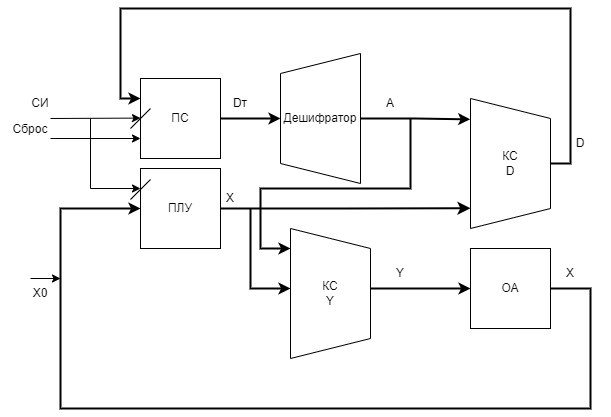

The diagram above was exported from draw.io. Its source (the exported page's mxGraphModel, read from the mxfile embedded in the PNG):
<mxGraphModel dx="1434" dy="805" grid="1" gridSize="10" guides="1" tooltips="1" connect="1" arrows="1" fold="1" page="1" pageScale="1" pageWidth="827" pageHeight="1169" math="0" shadow="0">
  <root>
    <mxCell id="0" />
    <mxCell id="1" parent="0" />
    <mxCell id="mlPVL_xTgVYd4Hi38KZt-5" style="edgeStyle=orthogonalEdgeStyle;rounded=0;orthogonalLoop=1;jettySize=auto;html=1;entryX=0.5;entryY=0;entryDx=0;entryDy=0;strokeWidth=2;" parent="1" source="mlPVL_xTgVYd4Hi38KZt-1" target="mlPVL_xTgVYd4Hi38KZt-2" edge="1">
      <mxGeometry relative="1" as="geometry" />
    </mxCell>
    <mxCell id="mlPVL_xTgVYd4Hi38KZt-18" style="edgeStyle=elbowEdgeStyle;rounded=0;orthogonalLoop=1;jettySize=auto;elbow=vertical;html=1;strokeWidth=2;" parent="1" edge="1">
      <mxGeometry relative="1" as="geometry">
        <mxPoint x="360" y="610" as="sourcePoint" />
        <mxPoint x="400" y="690" as="targetPoint" />
        <Array as="points">
          <mxPoint x="400" y="690" />
          <mxPoint x="410" y="680" />
          <mxPoint x="340" y="670" />
          <mxPoint x="360" y="650" />
        </Array>
      </mxGeometry>
    </mxCell>
    <mxCell id="mlPVL_xTgVYd4Hi38KZt-1" value="ПС" style="whiteSpace=wrap;html=1;aspect=fixed;" parent="1" vertex="1">
      <mxGeometry x="250" y="480" width="80" height="80" as="geometry" />
    </mxCell>
    <mxCell id="mlPVL_xTgVYd4Hi38KZt-11" style="edgeStyle=orthogonalEdgeStyle;rounded=0;orthogonalLoop=1;jettySize=auto;html=1;entryX=0.16;entryY=1.004;entryDx=0;entryDy=0;entryPerimeter=0;strokeWidth=2;" parent="1" source="mlPVL_xTgVYd4Hi38KZt-2" target="mlPVL_xTgVYd4Hi38KZt-3" edge="1">
      <mxGeometry relative="1" as="geometry" />
    </mxCell>
    <mxCell id="mlPVL_xTgVYd4Hi38KZt-2" value="Дешифратор" style="shape=trapezoid;perimeter=trapezoidPerimeter;whiteSpace=wrap;html=1;fixedSize=1;direction=north;" parent="1" vertex="1">
      <mxGeometry x="390" y="455" width="80" height="130" as="geometry" />
    </mxCell>
    <mxCell id="mlPVL_xTgVYd4Hi38KZt-12" style="edgeStyle=orthogonalEdgeStyle;rounded=0;orthogonalLoop=1;jettySize=auto;html=1;exitX=0.5;exitY=0;exitDx=0;exitDy=0;entryX=0;entryY=0.25;entryDx=0;entryDy=0;strokeWidth=2;" parent="1" source="mlPVL_xTgVYd4Hi38KZt-3" target="mlPVL_xTgVYd4Hi38KZt-1" edge="1">
      <mxGeometry relative="1" as="geometry">
        <Array as="points">
          <mxPoint x="680" y="565" />
          <mxPoint x="680" y="410" />
          <mxPoint x="230" y="410" />
          <mxPoint x="230" y="500" />
        </Array>
      </mxGeometry>
    </mxCell>
    <mxCell id="mlPVL_xTgVYd4Hi38KZt-3" value="КС&lt;br&gt;D" style="shape=trapezoid;perimeter=trapezoidPerimeter;whiteSpace=wrap;html=1;fixedSize=1;direction=south;" parent="1" vertex="1">
      <mxGeometry x="580" y="500" width="80" height="130" as="geometry" />
    </mxCell>
    <mxCell id="mlPVL_xTgVYd4Hi38KZt-14" style="edgeStyle=orthogonalEdgeStyle;rounded=0;orthogonalLoop=1;jettySize=auto;html=1;exitX=1;exitY=0.5;exitDx=0;exitDy=0;entryX=0.844;entryY=1;entryDx=0;entryDy=0;entryPerimeter=0;endSize=7;strokeWidth=2;" parent="1" source="mlPVL_xTgVYd4Hi38KZt-13" target="mlPVL_xTgVYd4Hi38KZt-3" edge="1">
      <mxGeometry relative="1" as="geometry" />
    </mxCell>
    <mxCell id="mlPVL_xTgVYd4Hi38KZt-13" value="ПЛУ" style="whiteSpace=wrap;html=1;aspect=fixed;" parent="1" vertex="1">
      <mxGeometry x="250" y="570" width="80" height="80" as="geometry" />
    </mxCell>
    <mxCell id="mlPVL_xTgVYd4Hi38KZt-25" style="edgeStyle=elbowEdgeStyle;rounded=0;orthogonalLoop=1;jettySize=auto;elbow=vertical;html=1;entryX=0;entryY=0.5;entryDx=0;entryDy=0;strokeWidth=2;" parent="1" source="mlPVL_xTgVYd4Hi38KZt-15" target="mlPVL_xTgVYd4Hi38KZt-24" edge="1">
      <mxGeometry relative="1" as="geometry" />
    </mxCell>
    <mxCell id="mlPVL_xTgVYd4Hi38KZt-15" value="КС&lt;br&gt;Y" style="shape=trapezoid;perimeter=trapezoidPerimeter;whiteSpace=wrap;html=1;fixedSize=1;direction=south;" parent="1" vertex="1">
      <mxGeometry x="400" y="630" width="80" height="130" as="geometry" />
    </mxCell>
    <mxCell id="mlPVL_xTgVYd4Hi38KZt-23" value="" style="endArrow=classic;html=1;rounded=0;elbow=vertical;edgeStyle=orthogonalEdgeStyle;entryX=0.154;entryY=1;entryDx=0;entryDy=0;entryPerimeter=0;strokeWidth=2;" parent="1" target="mlPVL_xTgVYd4Hi38KZt-15" edge="1">
      <mxGeometry width="50" height="50" relative="1" as="geometry">
        <mxPoint x="520" y="520" as="sourcePoint" />
        <mxPoint x="380" y="650" as="targetPoint" />
        <Array as="points">
          <mxPoint x="520" y="590" />
          <mxPoint x="370" y="590" />
          <mxPoint x="370" y="650" />
        </Array>
      </mxGeometry>
    </mxCell>
    <mxCell id="mlPVL_xTgVYd4Hi38KZt-24" value="ОА" style="whiteSpace=wrap;html=1;aspect=fixed;" parent="1" vertex="1">
      <mxGeometry x="580" y="650" width="80" height="80" as="geometry" />
    </mxCell>
    <mxCell id="mlPVL_xTgVYd4Hi38KZt-28" value="" style="endArrow=classic;html=1;rounded=0;elbow=vertical;entryX=0;entryY=0.5;entryDx=0;entryDy=0;edgeStyle=orthogonalEdgeStyle;exitX=1;exitY=0.5;exitDx=0;exitDy=0;strokeColor=#000000;fontStyle=0;strokeWidth=2;" parent="1" source="mlPVL_xTgVYd4Hi38KZt-24" target="mlPVL_xTgVYd4Hi38KZt-13" edge="1">
      <mxGeometry width="50" height="50" relative="1" as="geometry">
        <mxPoint x="690" y="770" as="sourcePoint" />
        <mxPoint x="390" y="660" as="targetPoint" />
        <Array as="points">
          <mxPoint x="700" y="690" />
          <mxPoint x="700" y="810" />
          <mxPoint x="170" y="810" />
          <mxPoint x="170" y="610" />
        </Array>
      </mxGeometry>
    </mxCell>
    <mxCell id="mlPVL_xTgVYd4Hi38KZt-30" value="" style="endArrow=classic;html=1;rounded=0;elbow=vertical;entryX=0;entryY=0.75;entryDx=0;entryDy=0;" parent="1" edge="1">
      <mxGeometry width="50" height="50" relative="1" as="geometry">
        <mxPoint x="160" y="520" as="sourcePoint" />
        <mxPoint x="250" y="519.58" as="targetPoint" />
      </mxGeometry>
    </mxCell>
    <mxCell id="mlPVL_xTgVYd4Hi38KZt-31" value="СИ" style="text;html=1;strokeColor=none;fillColor=none;align=center;verticalAlign=middle;whiteSpace=wrap;rounded=0;" parent="1" vertex="1">
      <mxGeometry x="120" y="490" width="60" height="30" as="geometry" />
    </mxCell>
    <mxCell id="mlPVL_xTgVYd4Hi38KZt-32" value="" style="endArrow=none;html=1;rounded=0;elbow=vertical;" parent="1" edge="1">
      <mxGeometry width="50" height="50" relative="1" as="geometry">
        <mxPoint x="240" y="530" as="sourcePoint" />
        <mxPoint x="260" y="510" as="targetPoint" />
      </mxGeometry>
    </mxCell>
    <mxCell id="mlPVL_xTgVYd4Hi38KZt-33" value="" style="endArrow=classic;html=1;rounded=0;elbow=vertical;entryX=0;entryY=0.25;entryDx=0;entryDy=0;" parent="1" target="mlPVL_xTgVYd4Hi38KZt-13" edge="1">
      <mxGeometry width="50" height="50" relative="1" as="geometry">
        <mxPoint x="200" y="520" as="sourcePoint" />
        <mxPoint x="200" y="570" as="targetPoint" />
        <Array as="points">
          <mxPoint x="200" y="590" />
        </Array>
      </mxGeometry>
    </mxCell>
    <mxCell id="mlPVL_xTgVYd4Hi38KZt-34" value="" style="endArrow=none;html=1;rounded=0;elbow=vertical;" parent="1" edge="1">
      <mxGeometry width="50" height="50" relative="1" as="geometry">
        <mxPoint x="240" y="601" as="sourcePoint" />
        <mxPoint x="260" y="581" as="targetPoint" />
      </mxGeometry>
    </mxCell>
    <mxCell id="mlPVL_xTgVYd4Hi38KZt-35" value="" style="endArrow=classic;html=1;rounded=0;elbow=vertical;entryX=0;entryY=0.75;entryDx=0;entryDy=0;" parent="1" target="mlPVL_xTgVYd4Hi38KZt-1" edge="1">
      <mxGeometry width="50" height="50" relative="1" as="geometry">
        <mxPoint x="160" y="540" as="sourcePoint" />
        <mxPoint x="190" y="540" as="targetPoint" />
      </mxGeometry>
    </mxCell>
    <mxCell id="mlPVL_xTgVYd4Hi38KZt-36" value="Сброс" style="text;html=1;strokeColor=none;fillColor=none;align=center;verticalAlign=middle;whiteSpace=wrap;rounded=0;" parent="1" vertex="1">
      <mxGeometry x="110" y="516" width="60" height="30" as="geometry" />
    </mxCell>
    <mxCell id="mlPVL_xTgVYd4Hi38KZt-37" value="D" style="text;html=1;strokeColor=none;fillColor=none;align=center;verticalAlign=middle;whiteSpace=wrap;rounded=0;" parent="1" vertex="1">
      <mxGeometry x="660" y="530" width="60" height="30" as="geometry" />
    </mxCell>
    <mxCell id="mlPVL_xTgVYd4Hi38KZt-38" value="X" style="text;html=1;strokeColor=none;fillColor=none;align=center;verticalAlign=middle;whiteSpace=wrap;rounded=0;" parent="1" vertex="1">
      <mxGeometry x="650" y="660" width="60" height="30" as="geometry" />
    </mxCell>
    <mxCell id="mlPVL_xTgVYd4Hi38KZt-39" value="" style="endArrow=classic;html=1;rounded=0;elbow=vertical;" parent="1" edge="1">
      <mxGeometry width="50" height="50" relative="1" as="geometry">
        <mxPoint x="140" y="680" as="sourcePoint" />
        <mxPoint x="170" y="680" as="targetPoint" />
      </mxGeometry>
    </mxCell>
    <mxCell id="mlPVL_xTgVYd4Hi38KZt-40" value="X0" style="text;html=1;strokeColor=none;fillColor=none;align=center;verticalAlign=middle;whiteSpace=wrap;rounded=0;" parent="1" vertex="1">
      <mxGeometry x="120" y="680" width="60" height="30" as="geometry" />
    </mxCell>
    <mxCell id="mlPVL_xTgVYd4Hi38KZt-41" value="Dт" style="text;html=1;strokeColor=none;fillColor=none;align=center;verticalAlign=middle;whiteSpace=wrap;rounded=0;" parent="1" vertex="1">
      <mxGeometry x="320" y="490" width="60" height="30" as="geometry" />
    </mxCell>
    <mxCell id="mlPVL_xTgVYd4Hi38KZt-42" value="A" style="text;html=1;strokeColor=none;fillColor=none;align=center;verticalAlign=middle;whiteSpace=wrap;rounded=0;" parent="1" vertex="1">
      <mxGeometry x="470" y="490" width="60" height="30" as="geometry" />
    </mxCell>
    <mxCell id="mlPVL_xTgVYd4Hi38KZt-44" value="Y" style="text;html=1;strokeColor=none;fillColor=none;align=center;verticalAlign=middle;whiteSpace=wrap;rounded=0;" parent="1" vertex="1">
      <mxGeometry x="480" y="660" width="60" height="30" as="geometry" />
    </mxCell>
    <mxCell id="mlPVL_xTgVYd4Hi38KZt-45" value="X" style="text;html=1;strokeColor=none;fillColor=none;align=center;verticalAlign=middle;whiteSpace=wrap;rounded=0;" parent="1" vertex="1">
      <mxGeometry x="310" y="585" width="60" height="30" as="geometry" />
    </mxCell>
  </root>
</mxGraphModel>